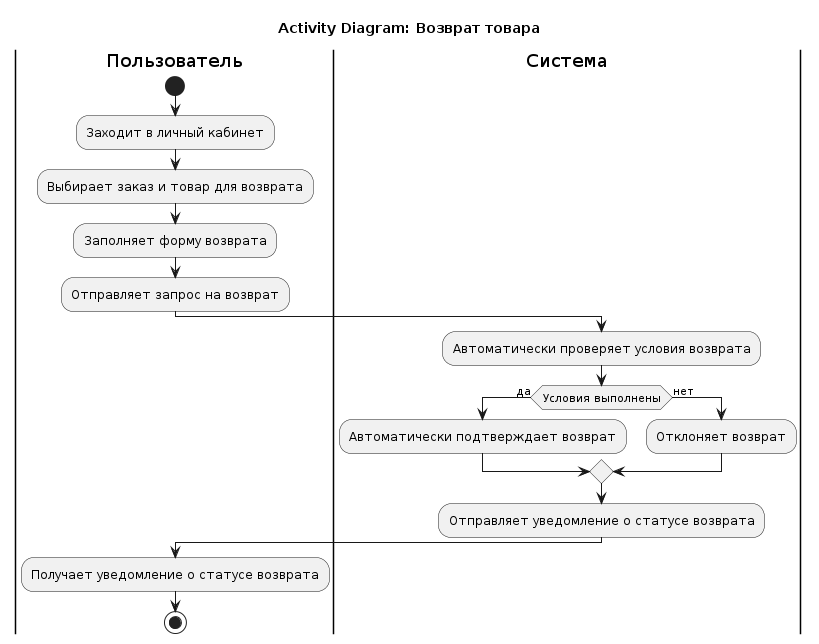

The diagram above was rendered by PlantUML. Its source (embedded in the PNG):
@startuml
title Activity Diagram: Возврат товара

|Пользователь|
start
:Заходит в личный кабинет;
:Выбирает заказ и товар для возврата;
:Заполняет форму возврата;
:Отправляет запрос на возврат;

|Система|
:Автоматически проверяет условия возврата;
if (Условия выполнены) then (да)
  :Автоматически подтверждает возврат;
else (нет)
  :Отклоняет возврат;
endif
:Отправляет уведомление о статусе возврата;

|Пользователь|
:Получает уведомление о статусе возврата;

stop
@enduml